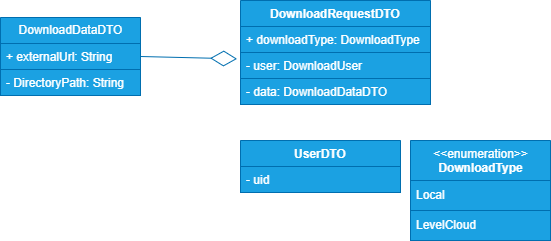

The diagram above was exported from draw.io. Its source (the exported page's mxGraphModel, read from the mxfile embedded in the PNG):
<mxGraphModel dx="805" dy="835" grid="1" gridSize="10" guides="1" tooltips="1" connect="1" arrows="1" fold="1" page="1" pageScale="1" pageWidth="827" pageHeight="1169" background="#ffffff" math="0" shadow="0">
  <root>
    <mxCell id="0" />
    <mxCell id="1" parent="0" />
    <mxCell id="7" value="DownloadDataDTO" style="swimlane;fontStyle=0;childLayout=stackLayout;horizontal=1;startSize=26;fillColor=#1ba1e2;horizontalStack=0;resizeParent=1;resizeParentMax=0;resizeLast=0;collapsible=1;marginBottom=0;html=1;fontColor=#ffffff;strokeColor=#006EAF;" parent="1" vertex="1">
      <mxGeometry x="130" y="147" width="140" height="78" as="geometry" />
    </mxCell>
    <mxCell id="8" value="+ externalUrl: String" style="text;strokeColor=#006EAF;fillColor=#1ba1e2;align=left;verticalAlign=top;spacingLeft=4;spacingRight=4;overflow=hidden;rotatable=0;points=[[0,0.5],[1,0.5]];portConstraint=eastwest;whiteSpace=wrap;html=1;fontColor=#ffffff;" parent="7" vertex="1">
      <mxGeometry y="26" width="140" height="26" as="geometry" />
    </mxCell>
    <mxCell id="9" value="- DirectoryPath: String" style="text;strokeColor=#006EAF;fillColor=#1ba1e2;align=left;verticalAlign=top;spacingLeft=4;spacingRight=4;overflow=hidden;rotatable=0;points=[[0,0.5],[1,0.5]];portConstraint=eastwest;whiteSpace=wrap;html=1;fontColor=#ffffff;" parent="7" vertex="1">
      <mxGeometry y="52" width="140" height="26" as="geometry" />
    </mxCell>
    <mxCell id="13" value="&amp;lt;&amp;lt;enumeration&amp;gt;&amp;gt;&lt;br&gt;&lt;b&gt;DownloadType&lt;/b&gt;" style="swimlane;fontStyle=0;align=center;verticalAlign=top;childLayout=stackLayout;horizontal=1;startSize=40;horizontalStack=0;resizeParent=1;resizeParentMax=0;resizeLast=0;collapsible=0;marginBottom=0;html=1;fillColor=#1ba1e2;fontColor=#ffffff;strokeColor=#006EAF;" parent="1" vertex="1">
      <mxGeometry x="540" y="270" width="140" height="100" as="geometry" />
    </mxCell>
    <mxCell id="14" value="Local" style="text;html=1;strokeColor=#006EAF;fillColor=#1ba1e2;align=left;verticalAlign=middle;spacingLeft=4;spacingRight=4;overflow=hidden;rotatable=0;points=[[0,0.5],[1,0.5]];portConstraint=eastwest;fontColor=#ffffff;" parent="13" vertex="1">
      <mxGeometry y="40" width="140" height="30" as="geometry" />
    </mxCell>
    <mxCell id="19" value="LevelCloud" style="text;html=1;strokeColor=#006EAF;fillColor=#1ba1e2;align=left;verticalAlign=middle;spacingLeft=4;spacingRight=4;overflow=hidden;rotatable=0;points=[[0,0.5],[1,0.5]];portConstraint=eastwest;fontColor=#ffffff;" parent="13" vertex="1">
      <mxGeometry y="70" width="140" height="30" as="geometry" />
    </mxCell>
    <mxCell id="15" value="DownloadRequestDTO" style="swimlane;fontStyle=1;align=center;verticalAlign=top;childLayout=stackLayout;horizontal=1;startSize=26;horizontalStack=0;resizeParent=1;resizeParentMax=0;resizeLast=0;collapsible=1;marginBottom=0;fillColor=#1ba1e2;fontColor=#ffffff;strokeColor=#006EAF;" parent="1" vertex="1">
      <mxGeometry x="370" y="130" width="190" height="104" as="geometry" />
    </mxCell>
    <mxCell id="16" value="+ downloadType: DownloadType" style="text;strokeColor=#006EAF;fillColor=#1ba1e2;align=left;verticalAlign=top;spacingLeft=4;spacingRight=4;overflow=hidden;rotatable=0;points=[[0,0.5],[1,0.5]];portConstraint=eastwest;fontColor=#ffffff;" parent="15" vertex="1">
      <mxGeometry y="26" width="190" height="26" as="geometry" />
    </mxCell>
    <mxCell id="21" value="- user: DownloadUser" style="text;strokeColor=#006EAF;fillColor=#1ba1e2;align=left;verticalAlign=top;spacingLeft=4;spacingRight=4;overflow=hidden;rotatable=0;points=[[0,0.5],[1,0.5]];portConstraint=eastwest;fontColor=#ffffff;" parent="15" vertex="1">
      <mxGeometry y="52" width="190" height="26" as="geometry" />
    </mxCell>
    <mxCell id="22" value="- data: DownloadDataDTO" style="text;strokeColor=#006EAF;fillColor=#1ba1e2;align=left;verticalAlign=top;spacingLeft=4;spacingRight=4;overflow=hidden;rotatable=0;points=[[0,0.5],[1,0.5]];portConstraint=eastwest;fontColor=#ffffff;" parent="15" vertex="1">
      <mxGeometry y="78" width="190" height="26" as="geometry" />
    </mxCell>
    <mxCell id="25" value="UserDTO" style="swimlane;fontStyle=1;align=center;verticalAlign=top;childLayout=stackLayout;horizontal=1;startSize=26;horizontalStack=0;resizeParent=1;resizeParentMax=0;resizeLast=0;collapsible=1;marginBottom=0;fillColor=#1ba1e2;fontColor=#ffffff;strokeColor=#006EAF;" parent="1" vertex="1">
      <mxGeometry x="370" y="270" width="160" height="52" as="geometry" />
    </mxCell>
    <mxCell id="26" value="- uid" style="text;strokeColor=#006EAF;fillColor=#1ba1e2;align=left;verticalAlign=top;spacingLeft=4;spacingRight=4;overflow=hidden;rotatable=0;points=[[0,0.5],[1,0.5]];portConstraint=eastwest;fontColor=#ffffff;" parent="25" vertex="1">
      <mxGeometry y="26" width="160" height="26" as="geometry" />
    </mxCell>
    <mxCell id="28" value="" style="endArrow=diamondThin;endFill=0;endSize=24;html=1;entryX=-0.018;entryY=0.244;entryDx=0;entryDy=0;entryPerimeter=0;exitX=1;exitY=0.5;exitDx=0;exitDy=0;fillColor=#1ba1e2;strokeColor=#006EAF;" edge="1" parent="1" source="7" target="21">
      <mxGeometry width="160" relative="1" as="geometry">
        <mxPoint x="280" y="190" as="sourcePoint" />
        <mxPoint x="490" y="430" as="targetPoint" />
      </mxGeometry>
    </mxCell>
  </root>
</mxGraphModel>